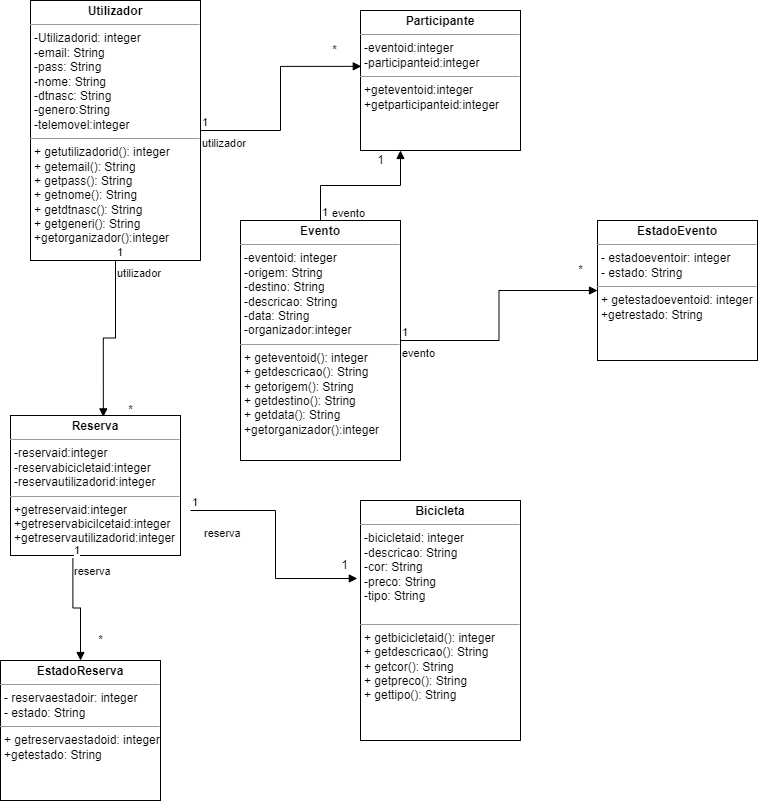

The diagram above was exported from draw.io. Its source (the exported page's mxGraphModel, read from the mxfile embedded in the PNG):
<mxGraphModel dx="1038" dy="579" grid="1" gridSize="10" guides="1" tooltips="1" connect="1" arrows="1" fold="1" page="1" pageScale="1" pageWidth="827" pageHeight="1169" math="0" shadow="0">
  <root>
    <mxCell id="WIyWlLk6GJQsqaUBKTNV-0" />
    <mxCell id="WIyWlLk6GJQsqaUBKTNV-1" parent="WIyWlLk6GJQsqaUBKTNV-0" />
    <mxCell id="wqfHZsMmrDqpP8zCmjqo-4" value="&lt;p style=&quot;margin: 0px ; margin-top: 4px ; text-align: center&quot;&gt;&lt;b&gt;Bicicleta&lt;/b&gt;&lt;/p&gt;&lt;hr size=&quot;1&quot;&gt;&lt;p style=&quot;margin: 0px ; margin-left: 4px&quot;&gt;-bicicletaid: integer&lt;/p&gt;&lt;p style=&quot;margin: 0px ; margin-left: 4px&quot;&gt;-descricao: String&lt;/p&gt;&lt;p style=&quot;margin: 0px ; margin-left: 4px&quot;&gt;-cor: String&lt;/p&gt;&lt;p style=&quot;margin: 0px ; margin-left: 4px&quot;&gt;-preco: String&lt;/p&gt;&lt;p style=&quot;margin: 0px ; margin-left: 4px&quot;&gt;-tipo: String&lt;/p&gt;&lt;p style=&quot;margin: 0px ; margin-left: 4px&quot;&gt;&lt;br&gt;&lt;/p&gt;&lt;hr size=&quot;1&quot;&gt;&lt;p style=&quot;margin: 0px ; margin-left: 4px&quot;&gt;+ getbicicletaid(): integer&lt;/p&gt;&lt;p style=&quot;margin: 0px ; margin-left: 4px&quot;&gt;+ getdescricao(): String&lt;br&gt;&lt;/p&gt;&lt;p style=&quot;margin: 0px ; margin-left: 4px&quot;&gt;+ getcor(): String&lt;/p&gt;&lt;p style=&quot;margin: 0px ; margin-left: 4px&quot;&gt;+ getpreco(): String&lt;/p&gt;&lt;p style=&quot;margin: 0px ; margin-left: 4px&quot;&gt;+ gettipo(): String&lt;/p&gt;" style="verticalAlign=top;align=left;overflow=fill;fontSize=12;fontFamily=Helvetica;html=1;" vertex="1" parent="WIyWlLk6GJQsqaUBKTNV-1">
      <mxGeometry x="430" y="510" width="160" height="240" as="geometry" />
    </mxCell>
    <mxCell id="wqfHZsMmrDqpP8zCmjqo-8" value="&lt;p style=&quot;margin: 0px ; margin-top: 4px ; text-align: center&quot;&gt;&lt;b&gt;EstadoReserva&lt;/b&gt;&lt;/p&gt;&lt;hr size=&quot;1&quot;&gt;&lt;p style=&quot;margin: 0px ; margin-left: 4px&quot;&gt;- reservaestadoir: integer&lt;/p&gt;&lt;p style=&quot;margin: 0px ; margin-left: 4px&quot;&gt;- estado: String&lt;/p&gt;&lt;hr size=&quot;1&quot;&gt;&lt;p style=&quot;margin: 0px ; margin-left: 4px&quot;&gt;+ getreservaestadoid: integer&lt;/p&gt;&lt;p style=&quot;margin: 0px ; margin-left: 4px&quot;&gt;+getestado: String&lt;/p&gt;" style="verticalAlign=top;align=left;overflow=fill;fontSize=12;fontFamily=Helvetica;html=1;" vertex="1" parent="WIyWlLk6GJQsqaUBKTNV-1">
      <mxGeometry x="70" y="670" width="160" height="140" as="geometry" />
    </mxCell>
    <mxCell id="wqfHZsMmrDqpP8zCmjqo-9" value="&lt;p style=&quot;margin: 0px ; margin-top: 4px ; text-align: center&quot;&gt;&lt;b&gt;Participante&lt;/b&gt;&lt;/p&gt;&lt;hr size=&quot;1&quot;&gt;&lt;p style=&quot;margin: 0px ; margin-left: 4px&quot;&gt;-eventoid:integer&lt;/p&gt;&lt;p style=&quot;margin: 0px ; margin-left: 4px&quot;&gt;-participanteid:integer&lt;/p&gt;&lt;hr size=&quot;1&quot;&gt;&lt;p style=&quot;margin: 0px ; margin-left: 4px&quot;&gt;+geteventoid:integer&lt;/p&gt;&lt;p style=&quot;margin: 0px ; margin-left: 4px&quot;&gt;+getparticipanteid:integer&lt;/p&gt;" style="verticalAlign=top;align=left;overflow=fill;fontSize=12;fontFamily=Helvetica;html=1;" vertex="1" parent="WIyWlLk6GJQsqaUBKTNV-1">
      <mxGeometry x="430" y="20" width="160" height="140" as="geometry" />
    </mxCell>
    <mxCell id="wqfHZsMmrDqpP8zCmjqo-13" value="&lt;p style=&quot;margin: 0px ; margin-top: 4px ; text-align: center&quot;&gt;&lt;b&gt;EstadoEvento&lt;/b&gt;&lt;/p&gt;&lt;hr size=&quot;1&quot;&gt;&lt;p style=&quot;margin: 0px ; margin-left: 4px&quot;&gt;- estadoeventoir: integer&lt;/p&gt;&lt;p style=&quot;margin: 0px ; margin-left: 4px&quot;&gt;- estado: String&lt;/p&gt;&lt;hr size=&quot;1&quot;&gt;&lt;p style=&quot;margin: 0px ; margin-left: 4px&quot;&gt;+ getestadoeventoid: integer&lt;/p&gt;&lt;p style=&quot;margin: 0px ; margin-left: 4px&quot;&gt;+getrestado: String&lt;/p&gt;" style="verticalAlign=top;align=left;overflow=fill;fontSize=12;fontFamily=Helvetica;html=1;" vertex="1" parent="WIyWlLk6GJQsqaUBKTNV-1">
      <mxGeometry x="667" y="230" width="160" height="140" as="geometry" />
    </mxCell>
    <mxCell id="wqfHZsMmrDqpP8zCmjqo-14" value="&lt;p style=&quot;margin: 0px ; margin-top: 4px ; text-align: center&quot;&gt;&lt;b&gt;Evento&lt;/b&gt;&lt;/p&gt;&lt;hr size=&quot;1&quot;&gt;&lt;p style=&quot;margin: 0px ; margin-left: 4px&quot;&gt;-eventoid: integer&lt;/p&gt;&lt;p style=&quot;margin: 0px ; margin-left: 4px&quot;&gt;-origem: String&lt;/p&gt;&lt;p style=&quot;margin: 0px ; margin-left: 4px&quot;&gt;-destino: String&lt;/p&gt;&lt;p style=&quot;margin: 0px ; margin-left: 4px&quot;&gt;-descricao: String&lt;/p&gt;&lt;p style=&quot;margin: 0px ; margin-left: 4px&quot;&gt;-data: String&lt;/p&gt;&lt;p style=&quot;margin: 0px ; margin-left: 4px&quot;&gt;-organizador:integer&lt;/p&gt;&lt;hr size=&quot;1&quot;&gt;&lt;p style=&quot;margin: 0px ; margin-left: 4px&quot;&gt;+ geteventoid(): integer&lt;/p&gt;&lt;p style=&quot;margin: 0px ; margin-left: 4px&quot;&gt;+ getdescricao(): String&lt;br&gt;&lt;/p&gt;&lt;p style=&quot;margin: 0px ; margin-left: 4px&quot;&gt;+ getorigem(): String&lt;/p&gt;&lt;p style=&quot;margin: 0px ; margin-left: 4px&quot;&gt;+ getdestino(): String&lt;/p&gt;&lt;p style=&quot;margin: 0px ; margin-left: 4px&quot;&gt;+ getdata(): String&lt;/p&gt;&lt;p style=&quot;margin: 0px ; margin-left: 4px&quot;&gt;+getorganizador():integer&lt;/p&gt;" style="verticalAlign=top;align=left;overflow=fill;fontSize=12;fontFamily=Helvetica;html=1;" vertex="1" parent="WIyWlLk6GJQsqaUBKTNV-1">
      <mxGeometry x="310" y="230" width="160" height="240" as="geometry" />
    </mxCell>
    <mxCell id="wqfHZsMmrDqpP8zCmjqo-15" value="&lt;p style=&quot;margin: 0px ; margin-top: 4px ; text-align: center&quot;&gt;&lt;b&gt;Reserva&lt;/b&gt;&lt;/p&gt;&lt;hr size=&quot;1&quot;&gt;&lt;p style=&quot;margin: 0px ; margin-left: 4px&quot;&gt;-reservaid:integer&lt;/p&gt;&lt;p style=&quot;margin: 0px ; margin-left: 4px&quot;&gt;-reservabicicletaid:integer&lt;/p&gt;&lt;p style=&quot;margin: 0px ; margin-left: 4px&quot;&gt;-reservautilizadorid:integer&lt;br&gt;&lt;/p&gt;&lt;hr size=&quot;1&quot;&gt;&lt;p style=&quot;margin: 0px ; margin-left: 4px&quot;&gt;+getreservaid:integer&lt;/p&gt;&lt;p style=&quot;margin: 0px ; margin-left: 4px&quot;&gt;+getreservabicilcetaid:integer&lt;/p&gt;&lt;p style=&quot;margin: 0px ; margin-left: 4px&quot;&gt;+getreservautilizadorid:integer&lt;/p&gt;" style="verticalAlign=top;align=left;overflow=fill;fontSize=12;fontFamily=Helvetica;html=1;" vertex="1" parent="WIyWlLk6GJQsqaUBKTNV-1">
      <mxGeometry x="80" y="425" width="170" height="140" as="geometry" />
    </mxCell>
    <mxCell id="wqfHZsMmrDqpP8zCmjqo-16" value="&lt;p style=&quot;margin: 0px ; margin-top: 4px ; text-align: center&quot;&gt;&lt;b&gt;Utilizador&lt;/b&gt;&lt;/p&gt;&lt;hr size=&quot;1&quot;&gt;&lt;p style=&quot;margin: 0px ; margin-left: 4px&quot;&gt;-Utilizadorid: integer&lt;/p&gt;&lt;p style=&quot;margin: 0px ; margin-left: 4px&quot;&gt;-email: String&lt;/p&gt;&lt;p style=&quot;margin: 0px ; margin-left: 4px&quot;&gt;-pass: String&lt;/p&gt;&lt;p style=&quot;margin: 0px ; margin-left: 4px&quot;&gt;-nome: String&lt;/p&gt;&lt;p style=&quot;margin: 0px ; margin-left: 4px&quot;&gt;-dtnasc: String&lt;/p&gt;&lt;p style=&quot;margin: 0px ; margin-left: 4px&quot;&gt;-genero:String&lt;/p&gt;&lt;p style=&quot;margin: 0px ; margin-left: 4px&quot;&gt;-telemovel:integer&lt;/p&gt;&lt;hr size=&quot;1&quot;&gt;&lt;p style=&quot;margin: 0px ; margin-left: 4px&quot;&gt;+ getutilizadorid(): integer&lt;/p&gt;&lt;p style=&quot;margin: 0px ; margin-left: 4px&quot;&gt;+ getemail(): String&lt;br&gt;&lt;/p&gt;&lt;p style=&quot;margin: 0px ; margin-left: 4px&quot;&gt;+ getpass(): String&lt;/p&gt;&lt;p style=&quot;margin: 0px ; margin-left: 4px&quot;&gt;+ getnome(): String&lt;/p&gt;&lt;p style=&quot;margin: 0px ; margin-left: 4px&quot;&gt;+ getdtnasc(): String&lt;/p&gt;&lt;p style=&quot;margin: 0px ; margin-left: 4px&quot;&gt;+ getgeneri(): String&lt;/p&gt;&lt;p style=&quot;margin: 0px ; margin-left: 4px&quot;&gt;+getorganizador():integer&lt;/p&gt;" style="verticalAlign=top;align=left;overflow=fill;fontSize=12;fontFamily=Helvetica;html=1;" vertex="1" parent="WIyWlLk6GJQsqaUBKTNV-1">
      <mxGeometry x="100" y="10" width="170" height="260" as="geometry" />
    </mxCell>
    <mxCell id="wqfHZsMmrDqpP8zCmjqo-17" value="utilizador" style="endArrow=block;endFill=1;html=1;edgeStyle=orthogonalEdgeStyle;align=left;verticalAlign=top;rounded=0;entryX=0.005;entryY=0.399;entryDx=0;entryDy=0;entryPerimeter=0;" edge="1" parent="WIyWlLk6GJQsqaUBKTNV-1" source="wqfHZsMmrDqpP8zCmjqo-16" target="wqfHZsMmrDqpP8zCmjqo-9">
      <mxGeometry x="-1" relative="1" as="geometry">
        <mxPoint x="270" y="140" as="sourcePoint" />
        <mxPoint x="430" y="140" as="targetPoint" />
      </mxGeometry>
    </mxCell>
    <mxCell id="wqfHZsMmrDqpP8zCmjqo-18" value="1" style="edgeLabel;resizable=0;html=1;align=left;verticalAlign=bottom;" connectable="0" vertex="1" parent="wqfHZsMmrDqpP8zCmjqo-17">
      <mxGeometry x="-1" relative="1" as="geometry" />
    </mxCell>
    <mxCell id="wqfHZsMmrDqpP8zCmjqo-19" value="utilizador" style="endArrow=block;endFill=1;html=1;edgeStyle=orthogonalEdgeStyle;align=left;verticalAlign=top;rounded=0;entryX=0.546;entryY=0.01;entryDx=0;entryDy=0;entryPerimeter=0;" edge="1" parent="WIyWlLk6GJQsqaUBKTNV-1" source="wqfHZsMmrDqpP8zCmjqo-16" target="wqfHZsMmrDqpP8zCmjqo-15">
      <mxGeometry x="-1" relative="1" as="geometry">
        <mxPoint x="185" y="270" as="sourcePoint" />
        <mxPoint x="185" y="430" as="targetPoint" />
      </mxGeometry>
    </mxCell>
    <mxCell id="wqfHZsMmrDqpP8zCmjqo-20" value="1" style="edgeLabel;resizable=0;html=1;align=left;verticalAlign=bottom;" connectable="0" vertex="1" parent="wqfHZsMmrDqpP8zCmjqo-19">
      <mxGeometry x="-1" relative="1" as="geometry" />
    </mxCell>
    <mxCell id="wqfHZsMmrDqpP8zCmjqo-21" value="evento&lt;br&gt;" style="endArrow=block;endFill=1;html=1;edgeStyle=orthogonalEdgeStyle;align=left;verticalAlign=top;rounded=0;entryX=0;entryY=0.5;entryDx=0;entryDy=0;" edge="1" parent="WIyWlLk6GJQsqaUBKTNV-1" source="wqfHZsMmrDqpP8zCmjqo-14" target="wqfHZsMmrDqpP8zCmjqo-13">
      <mxGeometry x="-1" relative="1" as="geometry">
        <mxPoint x="520" y="290" as="sourcePoint" />
        <mxPoint x="660" y="290" as="targetPoint" />
      </mxGeometry>
    </mxCell>
    <mxCell id="wqfHZsMmrDqpP8zCmjqo-22" value="1" style="edgeLabel;resizable=0;html=1;align=left;verticalAlign=bottom;" connectable="0" vertex="1" parent="wqfHZsMmrDqpP8zCmjqo-21">
      <mxGeometry x="-1" relative="1" as="geometry" />
    </mxCell>
    <mxCell id="wqfHZsMmrDqpP8zCmjqo-23" value="reserva&lt;br&gt;" style="endArrow=block;endFill=1;html=1;edgeStyle=orthogonalEdgeStyle;align=left;verticalAlign=top;rounded=0;exitX=0.367;exitY=1.021;exitDx=0;exitDy=0;exitPerimeter=0;" edge="1" parent="WIyWlLk6GJQsqaUBKTNV-1" source="wqfHZsMmrDqpP8zCmjqo-15" target="wqfHZsMmrDqpP8zCmjqo-8">
      <mxGeometry x="-1" relative="1" as="geometry">
        <mxPoint x="140" y="600" as="sourcePoint" />
        <mxPoint x="300" y="600" as="targetPoint" />
      </mxGeometry>
    </mxCell>
    <mxCell id="wqfHZsMmrDqpP8zCmjqo-24" value="1" style="edgeLabel;resizable=0;html=1;align=left;verticalAlign=bottom;" connectable="0" vertex="1" parent="wqfHZsMmrDqpP8zCmjqo-23">
      <mxGeometry x="-1" relative="1" as="geometry" />
    </mxCell>
    <mxCell id="wqfHZsMmrDqpP8zCmjqo-25" value="reserva" style="endArrow=block;endFill=1;html=1;edgeStyle=orthogonalEdgeStyle;align=left;verticalAlign=top;rounded=0;entryX=-0.02;entryY=0.325;entryDx=0;entryDy=0;entryPerimeter=0;" edge="1" parent="WIyWlLk6GJQsqaUBKTNV-1" target="wqfHZsMmrDqpP8zCmjqo-4">
      <mxGeometry x="-0.8946" y="-10" relative="1" as="geometry">
        <mxPoint x="260" y="520" as="sourcePoint" />
        <mxPoint x="420" y="520" as="targetPoint" />
        <mxPoint as="offset" />
      </mxGeometry>
    </mxCell>
    <mxCell id="wqfHZsMmrDqpP8zCmjqo-26" value="1" style="edgeLabel;resizable=0;html=1;align=left;verticalAlign=bottom;" connectable="0" vertex="1" parent="wqfHZsMmrDqpP8zCmjqo-25">
      <mxGeometry x="-1" relative="1" as="geometry" />
    </mxCell>
    <mxCell id="wqfHZsMmrDqpP8zCmjqo-27" value="evento&lt;br&gt;" style="endArrow=block;endFill=1;html=1;edgeStyle=orthogonalEdgeStyle;align=left;verticalAlign=top;rounded=0;entryX=0.25;entryY=1;entryDx=0;entryDy=0;" edge="1" parent="WIyWlLk6GJQsqaUBKTNV-1" source="wqfHZsMmrDqpP8zCmjqo-14" target="wqfHZsMmrDqpP8zCmjqo-9">
      <mxGeometry x="-0.7333" y="-10" relative="1" as="geometry">
        <mxPoint x="410" y="200" as="sourcePoint" />
        <mxPoint x="570" y="200" as="targetPoint" />
        <mxPoint as="offset" />
      </mxGeometry>
    </mxCell>
    <mxCell id="wqfHZsMmrDqpP8zCmjqo-28" value="1" style="edgeLabel;resizable=0;html=1;align=left;verticalAlign=bottom;" connectable="0" vertex="1" parent="wqfHZsMmrDqpP8zCmjqo-27">
      <mxGeometry x="-1" relative="1" as="geometry" />
    </mxCell>
    <mxCell id="wqfHZsMmrDqpP8zCmjqo-29" value="*" style="text;html=1;align=center;verticalAlign=middle;resizable=0;points=[];autosize=1;strokeColor=none;fillColor=none;" vertex="1" parent="WIyWlLk6GJQsqaUBKTNV-1">
      <mxGeometry x="160" y="640" width="20" height="20" as="geometry" />
    </mxCell>
    <mxCell id="wqfHZsMmrDqpP8zCmjqo-30" value="*" style="text;html=1;align=center;verticalAlign=middle;resizable=0;points=[];autosize=1;strokeColor=none;fillColor=none;" vertex="1" parent="WIyWlLk6GJQsqaUBKTNV-1">
      <mxGeometry x="640" y="270" width="20" height="20" as="geometry" />
    </mxCell>
    <mxCell id="wqfHZsMmrDqpP8zCmjqo-31" value="*" style="text;html=1;align=center;verticalAlign=middle;resizable=0;points=[];autosize=1;strokeColor=none;fillColor=none;" vertex="1" parent="WIyWlLk6GJQsqaUBKTNV-1">
      <mxGeometry x="394" y="50" width="20" height="20" as="geometry" />
    </mxCell>
    <mxCell id="wqfHZsMmrDqpP8zCmjqo-32" value="*" style="text;html=1;align=center;verticalAlign=middle;resizable=0;points=[];autosize=1;strokeColor=none;fillColor=none;" vertex="1" parent="WIyWlLk6GJQsqaUBKTNV-1">
      <mxGeometry x="190" y="410" width="20" height="20" as="geometry" />
    </mxCell>
    <mxCell id="wqfHZsMmrDqpP8zCmjqo-34" value="1&lt;br&gt;" style="text;html=1;align=center;verticalAlign=middle;resizable=0;points=[];autosize=1;strokeColor=none;fillColor=none;" vertex="1" parent="WIyWlLk6GJQsqaUBKTNV-1">
      <mxGeometry x="440" y="160" width="20" height="20" as="geometry" />
    </mxCell>
    <mxCell id="wqfHZsMmrDqpP8zCmjqo-35" value="1&lt;br&gt;" style="text;html=1;align=center;verticalAlign=middle;resizable=0;points=[];autosize=1;strokeColor=none;fillColor=none;" vertex="1" parent="WIyWlLk6GJQsqaUBKTNV-1">
      <mxGeometry x="404" y="565" width="20" height="20" as="geometry" />
    </mxCell>
  </root>
</mxGraphModel>